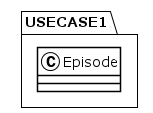

The diagram above was rendered by PlantUML. Its source (embedded in the PNG):
@startuml
!theme plain
package USECASE1 {
class Episode {
}
}
@enduml